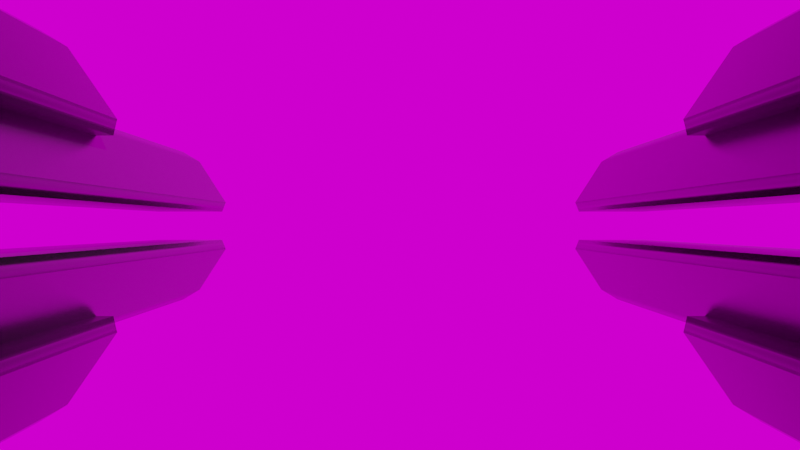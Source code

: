 # Source: RailGun.blend  (saved by Blender 3.5.10; exported with 4.5.12 LTS)
import bpy
from mathutils import Matrix  # noqa: F401  (used for matrix-valued properties, if any)

bpy.ops.wm.read_factory_settings(use_empty=True)
scene = bpy.context.scene
scene.name = 'Scene'

# ---- images (referenced by path relative to the original .blend; pixels are not part of the script)
import os
ASSET_DIR = os.environ.get("B2B_ASSET_DIR", "")  # directory of the original .blend (textures are referenced by path, not embedded)
HERE = os.path.dirname(os.path.abspath(__file__))  # packed textures are extracted next to this script under _unpacked/

def load_image(name, relpath, width, height, colorspace="sRGB"):
    """Load a texture the original file referenced (path relative to the .blend, or extracted next to this script)."""
    p = next((c for c in (os.path.join(HERE, relpath), os.path.join(ASSET_DIR, relpath)) if relpath and os.path.exists(c)), "")
    if p:
        img = bpy.data.images.load(p, check_existing=True)
        img.name = name
    else:  # same state as the original file: an image datablock whose file is absent (Cycles renders it pink)
        img = bpy.data.images.new(name, width, height)
        img.source = "FILE"
        img.filepath = "//" + (relpath or name)
    img.colorspace_settings.name = colorspace
    return img
img_starmap_4k_jpg = load_image('starmap_4k.jpg', 'starmap_4k.jpg', 1024, 1024, 'sRGB')

# ---- materials (node trees are filled in below, after node groups)
mat_darkmetal = bpy.data.materials.new('DarkMetal')
mat_darkmetal.alpha_threshold = 0.0
mat_darkmetal.use_transparent_shadow = False
mat_darkmetal.diffuse_color = (0.4206, 0.4634, 0.477, 1.0)
mat_darkmetal.specular_color = (0.747, 0.9712, 1.0)
mat_darkmetal.roughness = 0.5
mat_darkmetal.specular_intensity = 1.0
mat_lightmetal = bpy.data.materials.new('LightMetal')
mat_lightmetal.alpha_threshold = 0.0
mat_lightmetal.use_transparent_shadow = False
mat_lightmetal.line_color = (0.0, 0.0, 0.0, 1.0)

# ---- material node trees
mat_darkmetal.use_nodes = True; mat_darkmetal.node_tree.nodes.clear()
_N = mat_darkmetal.node_tree.nodes; _L = mat_darkmetal.node_tree.links
n0 = _N.new('ShaderNodeOutputMaterial'); n0.name = 'Material Output'; n0.location = (529, 711)
n1 = _N.new('ShaderNodeBsdfPrincipled'); n1.name = 'Principled BSDF'; n1.location = (202, 769)
n1.distribution = 'GGX'
n1.subsurface_method = 'BURLEY'
n1.inputs[0].default_value = (0.01678, 0.01678, 0.01678, 1.0)
n1.inputs[1].default_value = 0.9
n1.inputs[2].default_value = 0.1727
n1.inputs[3].default_value = 1.45
n1.inputs[13].default_value = 0.6636
n1.inputs[27].default_value = (0.0, 0.0, 0.0, 1.0)
n1.inputs[28].default_value = 1.0
_L.new(n1.outputs[0], n0.inputs[0])
n0.is_active_output = True
mat_lightmetal.use_nodes = True; mat_lightmetal.node_tree.nodes.clear()
_N = mat_lightmetal.node_tree.nodes; _L = mat_lightmetal.node_tree.links
n0 = _N.new('ShaderNodeOutputMaterial'); n0.name = 'Material Output'; n0.location = (300, 300)
n1 = _N.new('ShaderNodeBsdfPrincipled'); n1.name = 'Principled BSDF'; n1.location = (10, 300)
n1.distribution = 'GGX'
n1.subsurface_method = 'BURLEY'
n1.inputs[0].default_value = (0.09046, 0.09046, 0.09046, 1.0)
n1.inputs[1].default_value = 0.9455
n1.inputs[2].default_value = 0.2636
n1.inputs[3].default_value = 1.45
n1.inputs[27].default_value = (0.0, 0.0, 0.0, 1.0)
n1.inputs[28].default_value = 1.0
_L.new(n1.outputs[0], n0.inputs[0])
n0.is_active_output = True

# ---- world
world_world = bpy.data.worlds.new('World'); scene.world = world_world
world_world.use_nodes = True; world_world.node_tree.nodes.clear()
_N = world_world.node_tree.nodes; _L = world_world.node_tree.links
n0 = _N.new('ShaderNodeOutputWorld'); n0.name = 'World Output'; n0.location = (166, 308)
n1 = _N.new('ShaderNodeBackground'); n1.name = 'Background'; n1.location = (-124, 308)
n2 = _N.new('ShaderNodeTexEnvironment'); n2.name = 'Environment Texture'; n2.location = (-764, 288)
n2.image = img_starmap_4k_jpg
n3 = _N.new('ShaderNodeRGBCurve'); n3.name = 'RGB Curves'; n3.location = (-444, 407)
_c = n3.mapping.curves[3]
while len(_c.points) > 2: _c.points.remove(_c.points[-1])
_c.points[0].location = (0.0, 0.0); _c.points[0].handle_type = 'AUTO'
_c.points[1].location = (0.83636, 0.3); _c.points[1].handle_type = 'AUTO'
_p = _c.points.new(1.0, 1.0); _p.handle_type = 'AUTO'
n3.mapping.update()
_L.new(n1.outputs[0], n0.inputs[0])
_L.new(n2.outputs[0], n3.inputs[1])
_L.new(n3.outputs[0], n1.inputs[0])
n0.is_active_output = True
world_world.color = (0.05088, 0.05088, 0.05088)
world_world.use_sun_shadow = False
world_world.sun_shadow_jitter_overblur = 0.0

# ---- cameras
cam_camera = bpy.data.cameras.new('Camera')

# ---- meshes
me_cube_008 = bpy.data.meshes.new('Cube.008')
me_cube_008.from_pydata([(0.75, -1.5, 0.0), (0.5, -1.0, 0.5), (1.0, 0.25, 0.0), (0.75, 0.25, 0.5), (1.0, -1.0, 0.0), (0.75, -0.5, 0.5), (0.5, 0.25, 0.0), (0.25, 0.25, 0.0), (0.25, 0.25, 0.5), (0.5, 0.25, 0.5), (0.25, -1.5, 0.0), (0.35, -1.5, 0.0), (0.35, -1.0, 0.5), (0.25, -1.0, 0.5), (0.25, -0.5, 0.5), (0.5, -0.5, 0.5), (1.0, -7.451e-08, 0.0), (0.75, -1.043e-07, 0.5), (0.25, -1.639e-07, 0.0), (0.5, -1.341e-07, 0.0), (0.5, -1.341e-07, 0.5), (0.25, -1.639e-07, 0.5), (-2.98e-08, 0.25, 0.0), (-2.98e-08, 0.25, 0.5), (1.788e-07, -1.5, 0.0), (1.192e-07, -1.0, 0.5), (5.96e-08, -0.5, 0.5), (1.192e-07, -1.0, 0.0), (2.309e-14, -1.937e-07, 0.5), (2.309e-14, -1.937e-07, 0.0), (1.0, 0.5, 0.0), (0.875, 0.5, 0.25), (0.5, 0.5, 0.0), (0.25, 0.5, 0.0), (0.25, 0.5, 0.25), (0.5, 0.5, 0.25), (-5.96e-08, 0.5, 0.0), (-5.96e-08, 0.5, 0.25), (1.0, -7.451e-08, -0.25), (1.0, 0.25, -0.25), (0.35, -1.5, -0.25), (0.75, -1.5, -0.25), (1.0, -1.0, -0.25), (0.5, 0.25, -0.25), (1.788e-07, -1.5, -0.25), (0.25, -1.5, -0.25), (0.35, -1.0, -0.25), (0.25, -1.0, -0.25), (0.25, -1.639e-07, -0.25), (0.5, -1.341e-07, -0.25), (0.25, 0.25, -0.25), (-2.98e-08, 0.25, -0.25), (1.192e-07, -1.0, -0.25), (2.309e-14, -1.937e-07, -0.25), (1.0, 0.5, -0.25), (0.5, 0.5, -0.25), (0.25, 0.5, -0.25), (-5.96e-08, 0.5, -0.25)], [], [(23, 8, 34, 37), (4, 5, 1, 0), (4, 0, 41, 42), (50, 43, 49, 48), (16, 17, 5, 4), (29, 22, 51, 53), (17, 20, 15, 5), (20, 21, 14, 15), (28, 26, 14, 21), (5, 15, 12, 1), (15, 14, 13, 12), (26, 25, 13, 14), (22, 36, 57, 51), (0, 1, 12, 11), (11, 12, 13, 10), (3, 2, 30, 31), (19, 20, 9, 6), (3, 9, 20, 17), (18, 7, 8, 21), (27, 29, 53, 52), (19, 18, 21, 20), (2, 3, 17, 16), (0, 11, 40, 41), (8, 23, 28, 21), (13, 25, 24, 10), (36, 33, 56, 57), (16, 4, 42, 38), (32, 35, 31, 30), (37, 34, 33, 36), (8, 7, 33, 34), (50, 56, 55, 43), (22, 23, 37, 36), (32, 55, 56, 33), (6, 9, 35, 32), (9, 3, 31, 35), (46, 42, 41, 40), (49, 38, 42, 46), (48, 49, 46, 47), (47, 46, 40, 45), (51, 50, 48, 53), (43, 39, 38, 49), (47, 45, 44, 52), (48, 47, 52, 53), (39, 43, 55, 54), (50, 51, 57, 56), (33, 7, 6, 32), (10, 24, 44, 45), (30, 2, 39, 54), (18, 19, 6, 7), (11, 10, 45, 40), (32, 30, 54, 55), (2, 16, 38, 39), (24, 27, 52, 44)])
me_cube_008.polygons.foreach_set('use_smooth', [True] * 53)
_uv = me_cube_008.uv_layers.new(name='UVMap')
_uv.uv.foreach_set('vector', [0.8979, 0.8258, 0.8979, 0.8559, 0.866, 0.8559, 0.866, 0.8258, 0.7291, 0.7652, 0.7977, 0.7065, 0.8021, 0.7683, 0.7335, 0.827, 0.7291, 0.7652, 0.7335, 0.827, 0.7019, 0.827, 0.6975, 0.7652, 0.6017, 0.6147, 0.6336, 0.6147, 0.6336, 0.6448, 0.6017, 0.6448, 0.7301, 0.6447, 0.7982, 0.6463, 0.7977, 0.7065, 0.7291, 0.7652, 0.866, 0.6448, 0.866, 0.6147, 0.8979, 0.6147, 0.8979, 0.6448, 0.6656, 0.9464, 0.6336, 0.9464, 0.6336, 0.8861, 0.6656, 0.8861, 0.6336, 0.9464, 0.6017, 0.9464, 0.6017, 0.8861, 0.6336, 0.8861, 0.5697, 0.9464, 0.5697, 0.8861, 0.6017, 0.8861, 0.6017, 0.9464, 0.6656, 0.8861, 0.6336, 0.8861, 0.6145, 0.8258, 0.6336, 0.8258, 0.6336, 0.8861, 0.6017, 0.8861, 0.6017, 0.8258, 0.6145, 0.8258, 0.5697, 0.8861, 0.5697, 0.8258, 0.6017, 0.8258, 0.6017, 0.8861, 0.866, 0.6147, 0.866, 0.5845, 0.8979, 0.5845, 0.8979, 0.6147, 0.4137, 0.6587, 0.369, 0.7431, 0.3422, 0.7431, 0.3422, 0.6587, 0.3422, 0.6587, 0.3422, 0.7431, 0.3243, 0.7431, 0.3243, 0.6587, 0.7984, 0.6162, 0.7304, 0.6146, 0.7306, 0.5845, 0.7647, 0.5853, 0.9618, 0.6448, 0.8979, 0.6448, 0.8979, 0.6147, 0.9618, 0.6147, 0.6656, 0.9766, 0.6336, 0.9766, 0.6336, 0.9464, 0.6656, 0.9464, 0.961, 0.6448, 0.961, 0.6749, 0.8979, 0.6754, 0.8979, 0.6453, 0.866, 0.7655, 0.866, 0.6448, 0.8979, 0.6448, 0.8979, 0.7655, 0.6656, 0.8258, 0.6975, 0.8258, 0.6975, 0.8861, 0.6656, 0.8861, 0.7304, 0.6146, 0.7984, 0.6162, 0.7982, 0.6463, 0.7301, 0.6447, 0.6975, 0.8873, 0.7486, 0.8873, 0.7486, 0.9175, 0.6975, 0.9175, 0.6017, 0.9766, 0.5697, 0.9766, 0.5697, 0.9464, 0.6017, 0.9464, 0.3243, 0.7431, 0.2796, 0.7431, 0.2796, 0.6587, 0.3243, 0.6587, 0.834, 0.8258, 0.834, 0.8559, 0.8021, 0.8559, 0.8021, 0.8258, 0.7301, 0.6447, 0.7291, 0.7652, 0.6975, 0.7652, 0.6985, 0.6447, 0.834, 0.8861, 0.866, 0.8861, 0.866, 0.9313, 0.834, 0.9464, 0.866, 0.8258, 0.866, 0.8559, 0.834, 0.8559, 0.834, 0.8258, 0.8979, 0.6754, 0.961, 0.6749, 0.961, 0.7051, 0.9295, 0.7053, 0.6017, 0.6147, 0.6017, 0.5845, 0.6336, 0.5845, 0.6336, 0.6147, 0.866, 0.6147, 0.8021, 0.6147, 0.834, 0.5845, 0.866, 0.5845, 0.834, 0.8861, 0.8021, 0.8861, 0.8021, 0.8559, 0.834, 0.8559, 0.9618, 0.6147, 0.8979, 0.6147, 0.9298, 0.5845, 0.9618, 0.5845, 0.8979, 0.8861, 0.8979, 0.9162, 0.866, 0.9313, 0.866, 0.8861, 0.6145, 0.7655, 0.6975, 0.7655, 0.6656, 0.8258, 0.6145, 0.8258, 0.6336, 0.6448, 0.6975, 0.6448, 0.6975, 0.7655, 0.6145, 0.7655, 0.6017, 0.6448, 0.6336, 0.6448, 0.6145, 0.7655, 0.6017, 0.7655, 0.6017, 0.7655, 0.6145, 0.7655, 0.6145, 0.8258, 0.6017, 0.8258, 0.5697, 0.6147, 0.6017, 0.6147, 0.6017, 0.6448, 0.5697, 0.6448, 0.6336, 0.6147, 0.6975, 0.6147, 0.6975, 0.6448, 0.6336, 0.6448, 0.6017, 0.7655, 0.6017, 0.8258, 0.5697, 0.8258, 0.5697, 0.7655, 0.6017, 0.6448, 0.6017, 0.7655, 0.5697, 0.7655, 0.5697, 0.6448, 0.6975, 0.6147, 0.6336, 0.6147, 0.6336, 0.5845, 0.6975, 0.5845, 0.6017, 0.6147, 0.5697, 0.6147, 0.5697, 0.5845, 0.6017, 0.5845, 0.9298, 0.7053, 0.9298, 0.7355, 0.8979, 0.7355, 0.8979, 0.7053, 0.7614, 0.8873, 0.7934, 0.8873, 0.7934, 0.9175, 0.7614, 0.9175, 0.7306, 0.5845, 0.7304, 0.6146, 0.6988, 0.6146, 0.6991, 0.5845, 0.9298, 0.7656, 0.8979, 0.7656, 0.8979, 0.7355, 0.9298, 0.7355, 0.7486, 0.8873, 0.7614, 0.8873, 0.7614, 0.9175, 0.7486, 0.9175, 0.834, 0.8861, 0.834, 0.9464, 0.8021, 0.9464, 0.8021, 0.8861, 0.7304, 0.6146, 0.7301, 0.6447, 0.6985, 0.6447, 0.6988, 0.6146, 0.866, 0.8258, 0.866, 0.7655, 0.8979, 0.7655, 0.8979, 0.8258])
_ca = me_cube_008.color_attributes.new('Col', 'BYTE_COLOR', 'CORNER')
_ca.data.foreach_set('color', [1.0, 1.0, 1.0, 1.0, 1.0, 1.0, 1.0, 1.0, 1.0, 1.0, 1.0, 1.0, 1.0, 1.0, 1.0, 1.0, 1.0, 1.0, 1.0, 1.0, 1.0, 1.0, 1.0, 1.0, 1.0, 1.0, 1.0, 1.0, 1.0, 1.0, 1.0, 1.0, 1.0, 1.0, 1.0, 1.0, 1.0, 1.0, 1.0, 1.0, 1.0, 1.0, 1.0, 1.0, 1.0, 1.0, 1.0, 1.0, 1.0, 1.0, 1.0, 1.0, 1.0, 1.0, 1.0, 1.0, 1.0, 1.0, 1.0, 1.0, 1.0, 1.0, 1.0, 1.0, 1.0, 1.0, 1.0, 1.0, 1.0, 1.0, 1.0, 1.0, 1.0, 1.0, 1.0, 1.0, 1.0, 1.0, 1.0, 1.0, 1.0, 1.0, 1.0, 1.0, 1.0, 1.0, 1.0, 1.0, 1.0, 1.0, 1.0, 1.0, 1.0, 1.0, 1.0, 1.0, 1.0, 1.0, 1.0, 1.0, 1.0, 1.0, 1.0, 1.0, 1.0, 1.0, 1.0, 1.0, 1.0, 1.0, 1.0, 1.0, 1.0, 1.0, 1.0, 1.0, 1.0, 1.0, 1.0, 1.0, 1.0, 1.0, 1.0, 1.0, 1.0, 1.0, 1.0, 1.0, 1.0, 1.0, 1.0, 1.0, 1.0, 1.0, 1.0, 1.0, 1.0, 1.0, 1.0, 1.0, 1.0, 1.0, 1.0, 1.0, 1.0, 1.0, 1.0, 1.0, 1.0, 1.0, 1.0, 1.0, 1.0, 1.0, 1.0, 1.0, 1.0, 1.0, 1.0, 1.0, 1.0, 1.0, 1.0, 1.0, 1.0, 1.0, 1.0, 1.0, 1.0, 1.0, 1.0, 1.0, 1.0, 1.0, 1.0, 1.0, 1.0, 1.0, 1.0, 1.0, 1.0, 1.0, 1.0, 1.0, 1.0, 1.0, 1.0, 1.0, 1.0, 1.0, 1.0, 1.0, 1.0, 1.0, 1.0, 1.0, 1.0, 1.0, 1.0, 1.0, 1.0, 1.0, 1.0, 1.0, 1.0, 1.0, 1.0, 1.0, 1.0, 1.0, 1.0, 1.0, 1.0, 1.0, 1.0, 1.0, 1.0, 1.0, 1.0, 1.0, 1.0, 1.0, 1.0, 1.0, 1.0, 1.0, 1.0, 1.0, 1.0, 1.0, 1.0, 1.0, 1.0, 1.0, 1.0, 1.0, 1.0, 1.0, 1.0, 1.0, 1.0, 1.0, 1.0, 1.0, 1.0, 1.0, 1.0, 1.0, 1.0, 1.0, 1.0, 1.0, 1.0, 1.0, 1.0, 1.0, 1.0, 1.0, 1.0, 1.0, 1.0, 1.0, 1.0, 1.0, 1.0, 1.0, 1.0, 1.0, 1.0, 1.0, 1.0, 1.0, 1.0, 1.0, 1.0, 1.0, 1.0, 1.0, 1.0, 1.0, 1.0, 1.0, 1.0, 1.0, 1.0, 1.0, 1.0, 1.0, 1.0, 1.0, 1.0, 1.0, 1.0, 1.0, 1.0, 1.0, 1.0, 1.0, 1.0, 1.0, 1.0, 1.0, 1.0, 1.0, 1.0, 1.0, 1.0, 1.0, 1.0, 1.0, 1.0, 1.0, 1.0, 1.0, 1.0, 1.0, 1.0, 1.0, 1.0, 1.0, 1.0, 1.0, 1.0, 1.0, 1.0, 1.0, 1.0, 1.0, 1.0, 1.0, 1.0, 1.0, 1.0, 1.0, 1.0, 1.0, 1.0, 1.0, 1.0, 1.0, 1.0, 1.0, 1.0, 1.0, 1.0, 1.0, 1.0, 1.0, 1.0, 1.0, 1.0, 1.0, 1.0, 1.0, 1.0, 1.0, 1.0, 1.0, 1.0, 1.0, 1.0, 1.0, 1.0, 1.0, 1.0, 1.0, 1.0, 1.0, 1.0, 1.0, 1.0, 1.0, 1.0, 1.0, 1.0, 1.0, 1.0, 1.0, 1.0, 1.0, 1.0, 1.0, 1.0, 1.0, 1.0, 1.0, 1.0, 1.0, 1.0, 1.0, 1.0, 1.0, 1.0, 1.0, 1.0, 1.0, 1.0, 1.0, 1.0, 1.0, 1.0, 1.0, 1.0, 1.0, 1.0, 1.0, 1.0, 1.0, 1.0, 1.0, 1.0, 1.0, 1.0, 1.0, 1.0, 1.0, 1.0, 1.0, 1.0, 1.0, 1.0, 1.0, 1.0, 1.0, 1.0, 1.0, 1.0, 1.0, 1.0, 1.0, 1.0, 1.0, 1.0, 1.0, 1.0, 1.0, 1.0, 1.0, 1.0, 1.0, 1.0, 1.0, 1.0, 1.0, 1.0, 1.0, 1.0, 1.0, 1.0, 1.0, 1.0, 1.0, 1.0, 1.0, 1.0, 1.0, 1.0, 1.0, 1.0, 1.0, 1.0, 1.0, 1.0, 1.0, 1.0, 1.0, 1.0, 1.0, 1.0, 1.0, 1.0, 1.0, 1.0, 1.0, 1.0, 1.0, 1.0, 1.0, 1.0, 1.0, 1.0, 1.0, 1.0, 1.0, 1.0, 1.0, 1.0, 1.0, 1.0, 1.0, 1.0, 1.0, 1.0, 1.0, 1.0, 1.0, 1.0, 1.0, 1.0, 1.0, 1.0, 1.0, 1.0, 1.0, 1.0, 1.0, 1.0, 1.0, 1.0, 1.0, 1.0, 1.0, 1.0, 1.0, 1.0, 1.0, 1.0, 1.0, 1.0, 1.0, 1.0, 1.0, 1.0, 1.0, 1.0, 1.0, 1.0, 1.0, 1.0, 1.0, 1.0, 1.0, 1.0, 1.0, 1.0, 1.0, 1.0, 1.0, 1.0, 1.0, 1.0, 1.0, 1.0, 1.0, 1.0, 1.0, 1.0, 1.0, 1.0, 1.0, 1.0, 1.0, 1.0, 1.0, 1.0, 1.0, 1.0, 1.0, 1.0, 1.0, 1.0, 1.0, 1.0, 1.0, 1.0, 1.0, 1.0, 1.0, 1.0, 1.0, 1.0, 1.0, 1.0, 1.0, 1.0, 1.0, 1.0, 1.0, 1.0, 1.0, 1.0, 1.0, 1.0, 1.0, 1.0, 1.0, 1.0, 1.0, 1.0, 1.0, 1.0, 1.0, 1.0, 1.0, 1.0, 1.0, 1.0, 1.0, 1.0, 1.0, 1.0, 1.0, 1.0, 1.0, 1.0, 1.0, 1.0, 1.0, 1.0, 1.0, 1.0, 1.0, 1.0, 1.0, 1.0, 1.0, 1.0, 1.0, 1.0, 1.0, 1.0, 1.0, 1.0, 1.0, 1.0, 1.0, 1.0, 1.0, 1.0, 1.0, 1.0, 1.0, 1.0, 1.0, 1.0, 1.0, 1.0, 1.0, 1.0, 1.0, 1.0, 1.0, 1.0, 1.0, 1.0, 1.0, 1.0, 1.0, 1.0, 1.0, 1.0, 1.0, 1.0, 1.0, 1.0, 1.0, 1.0, 1.0, 1.0, 1.0, 1.0, 1.0, 1.0, 1.0, 1.0, 1.0, 1.0, 1.0, 1.0, 1.0, 1.0, 1.0, 1.0, 1.0, 1.0, 1.0, 1.0, 1.0, 1.0, 1.0, 1.0, 1.0, 1.0, 1.0, 1.0, 1.0, 1.0, 1.0, 1.0, 1.0, 1.0, 1.0, 1.0, 1.0, 1.0, 1.0, 1.0, 1.0, 1.0, 1.0, 1.0, 1.0, 1.0, 1.0, 1.0, 1.0, 1.0, 1.0, 1.0, 1.0, 1.0, 1.0, 1.0, 1.0, 1.0, 1.0, 1.0, 1.0, 1.0, 1.0, 1.0, 1.0, 1.0, 1.0, 1.0, 1.0, 1.0, 1.0, 1.0, 1.0, 1.0, 1.0, 1.0, 1.0, 1.0, 1.0, 1.0, 1.0, 1.0, 1.0, 1.0, 1.0, 1.0, 1.0, 1.0, 1.0, 1.0, 1.0, 1.0, 1.0, 1.0, 1.0, 1.0, 1.0, 1.0, 1.0, 1.0, 1.0, 1.0, 1.0, 1.0, 1.0, 1.0, 1.0, 1.0, 1.0, 1.0, 1.0, 1.0, 1.0, 1.0, 1.0, 1.0, 1.0, 1.0, 1.0, 1.0, 1.0, 1.0, 1.0, 1.0, 1.0, 1.0, 1.0, 1.0, 1.0, 1.0, 1.0, 1.0, 1.0, 1.0, 1.0, 1.0, 1.0, 1.0, 1.0, 1.0, 1.0, 1.0, 1.0, 1.0, 1.0, 1.0, 1.0, 1.0, 1.0, 1.0, 1.0, 1.0, 1.0, 1.0, 1.0, 1.0, 1.0, 1.0, 1.0, 1.0, 1.0, 1.0, 1.0, 1.0, 1.0, 1.0, 1.0, 1.0, 1.0, 1.0, 1.0, 1.0, 1.0, 1.0, 1.0, 1.0, 1.0, 1.0, 1.0, 1.0, 1.0, 1.0, 1.0, 1.0, 1.0, 1.0, 1.0, 1.0, 1.0, 1.0, 1.0])
me_cube_008.materials.append(mat_darkmetal)
me_cube_008.use_remesh_preserve_volume = False
me_cube_008.use_remesh_preserve_attributes = False
me_cube_008.use_mirror_vertex_groups = False
me_cube_008.update()
me_pitch = bpy.data.meshes.new('Pitch')
me_pitch.from_pydata([(-0.05, 0.1, 0.225), (0.325, 0.1, 0.225), (-0.05, -0.1, 0.225), (0.325, -0.1, 0.225), (-0.225, 0.1, 0.05), (-0.225, -0.1, 0.05), (0.425, 0.1, 0.125), (0.425, -0.1, 0.125), (0.275, 0.075, 0.1), (0.275, 0.025, 0.2), (1.5, 0.075, 0.1), (1.4, 0.025, 0.2), (0.275, -0.075, 0.1), (0.275, -0.025, 0.2), (1.5, -0.075, 0.1), (1.4, -0.025, 0.2), (-0.05, 0.1, -8.987e-11), (0.325, 0.1, -8.987e-11), (0.325, -0.1, 8.987e-11), (-0.05, -0.1, 8.987e-11), (-0.225, 0.1, -8.987e-11), (-0.225, -0.1, 8.987e-11), (0.425, 0.1, -8.987e-11), (0.425, -0.1, 8.987e-11)], [], [(16, 0, 1, 17), (18, 3, 2, 19), (2, 0, 4, 5), (3, 1, 0, 2), (21, 5, 4, 20), (19, 2, 5, 21), (22, 6, 7, 23), (1, 3, 7, 6), (17, 1, 6, 22), (8, 9, 11, 10), (10, 11, 15, 14), (14, 15, 13, 12), (12, 13, 9, 8), (10, 14, 12, 8), (15, 11, 9, 13), (0, 16, 20, 4), (3, 18, 23, 7)])
me_pitch.polygons.foreach_set('use_smooth', [True] * 17)
_uv = me_pitch.uv_layers.new(name='UVMap')
_uv.uv.foreach_set('vector', [0.7927, 0.6968, 0.7277, 0.6968, 0.7277, 0.6211, 0.7927, 0.6211, 0.8578, 0.712, 0.7927, 0.712, 0.7927, 0.6362, 0.8578, 0.6362, 0.7865, 0.7322, 0.8453, 0.7322, 0.8453, 0.7675, 0.7865, 0.7675, 0.7865, 0.8079, 0.7277, 0.8079, 0.7277, 0.7322, 0.7865, 0.7322, 0.7865, 0.7776, 0.7865, 0.7675, 0.8453, 0.7675, 0.8453, 0.7776, 0.8578, 0.6362, 0.7927, 0.6362, 0.8433, 0.6009, 0.8578, 0.6009, 0.7865, 0.8231, 0.7865, 0.7978, 0.8453, 0.7978, 0.8453, 0.8231, 0.7865, 0.7776, 0.8453, 0.7776, 0.8453, 0.7978, 0.7865, 0.7978, 0.7927, 0.6211, 0.7277, 0.6211, 0.7566, 0.6009, 0.7927, 0.6009, 0.921, 0.8483, 0.8894, 0.8483, 0.8894, 0.6211, 0.921, 0.6009, 0.9651, 0.8584, 0.9357, 0.8483, 0.9357, 0.8382, 0.9651, 0.8281, 0.8894, 0.8483, 0.8578, 0.8281, 0.8578, 0.6009, 0.8894, 0.6009, 0.7571, 0.8382, 0.7277, 0.8281, 0.7277, 0.818, 0.7571, 0.8079, 0.6836, 0.6009, 0.7277, 0.6009, 0.7277, 0.8483, 0.6836, 0.8483, 0.9504, 0.8281, 0.9357, 0.8281, 0.9357, 0.6009, 0.9504, 0.6009, 0.7277, 0.6968, 0.7927, 0.6968, 0.7927, 0.7322, 0.7783, 0.7322, 0.7927, 0.712, 0.8578, 0.712, 0.8578, 0.7322, 0.8217, 0.7322])
_ca = me_pitch.color_attributes.new('Col', 'BYTE_COLOR', 'CORNER')
_ca.data.foreach_set('color', [0.1248, 0.1248, 0.1248, 1.0, 0.1248, 0.1248, 0.1248, 1.0, 0.1248, 0.1248, 0.1248, 1.0, 0.1248, 0.1248, 0.1248, 1.0, 0.1248, 0.1248, 0.1248, 1.0, 0.1248, 0.1248, 0.1248, 1.0, 0.1248, 0.1248, 0.1248, 1.0, 0.1248, 0.1248, 0.1248, 1.0, 0.1248, 0.1248, 0.1248, 1.0, 0.1248, 0.1248, 0.1248, 1.0, 0.1248, 0.1248, 0.1248, 1.0, 0.1248, 0.1248, 0.1248, 1.0, 0.1248, 0.1248, 0.1248, 1.0, 0.1248, 0.1248, 0.1248, 1.0, 0.1248, 0.1248, 0.1248, 1.0, 0.1248, 0.1248, 0.1248, 1.0, 0.1248, 0.1248, 0.1248, 1.0, 0.1248, 0.1248, 0.1248, 1.0, 0.1248, 0.1248, 0.1248, 1.0, 0.1248, 0.1248, 0.1248, 1.0, 0.1248, 0.1248, 0.1248, 1.0, 0.1248, 0.1248, 0.1248, 1.0, 0.1248, 0.1248, 0.1248, 1.0, 0.1248, 0.1248, 0.1248, 1.0, 0.1248, 0.1248, 0.1248, 1.0, 0.1248, 0.1248, 0.1248, 1.0, 0.1248, 0.1248, 0.1248, 1.0, 0.1248, 0.1248, 0.1248, 1.0, 0.1248, 0.1248, 0.1248, 1.0, 0.1248, 0.1248, 0.1248, 1.0, 0.1248, 0.1248, 0.1248, 1.0, 0.1248, 0.1248, 0.1248, 1.0, 0.1248, 0.1248, 0.1248, 1.0, 0.1248, 0.1248, 0.1248, 1.0, 0.1248, 0.1248, 0.1248, 1.0, 0.1248, 0.1248, 0.1248, 1.0, 0.1248, 0.1248, 0.1248, 1.0, 0.1248, 0.1248, 0.1248, 1.0, 0.1248, 0.1248, 0.1248, 1.0, 0.1248, 0.1248, 0.1248, 1.0, 0.1248, 0.1248, 0.1248, 1.0, 0.1248, 0.1248, 0.1248, 1.0, 0.1248, 0.1248, 0.1248, 1.0, 0.1248, 0.1248, 0.1248, 1.0, 0.1248, 0.1248, 0.1248, 1.0, 0.1248, 0.1248, 0.1248, 1.0, 0.1248, 0.1248, 0.1248, 1.0, 0.1248, 0.1248, 0.1248, 1.0, 0.1248, 0.1248, 0.1248, 1.0, 0.1248, 0.1248, 0.1248, 1.0, 0.1248, 0.1248, 0.1248, 1.0, 0.1248, 0.1248, 0.1248, 1.0, 0.1248, 0.1248, 0.1248, 1.0, 0.1248, 0.1248, 0.1248, 1.0, 0.1248, 0.1248, 0.1248, 1.0, 0.1248, 0.1248, 0.1248, 1.0, 0.1248, 0.1248, 0.1248, 1.0, 0.1248, 0.1248, 0.1248, 1.0, 0.1248, 0.1248, 0.1248, 1.0, 0.1248, 0.1248, 0.1248, 1.0, 0.1248, 0.1248, 0.1248, 1.0, 0.1248, 0.1248, 0.1248, 1.0, 0.1248, 0.1248, 0.1248, 1.0, 0.1248, 0.1248, 0.1248, 1.0, 0.1248, 0.1248, 0.1248, 1.0, 0.1248, 0.1248, 0.1248, 1.0, 0.1248, 0.1248, 0.1248, 1.0, 0.1248, 0.1248, 0.1248, 1.0])
me_pitch.materials.append(mat_darkmetal)
me_pitch.use_remesh_preserve_volume = False
me_pitch.use_remesh_preserve_attributes = False
me_pitch.use_mirror_vertex_groups = False
me_pitch.use_paint_bone_selection = False
me_pitch.use_paint_mask = True
me_pitch.update()
me_barrel = bpy.data.meshes.new('Barrel')
me_barrel.from_pydata([(0.325, 0.075, 0.025), (0.325, 0.025, 0.125), (2.25, 0.075, 0.025), (2.15, 0.025, 0.125), (0.325, -0.075, 0.025), (0.325, -0.025, 0.125), (2.25, -0.075, 0.025), (2.15, -0.025, 0.125)], [], [(0, 1, 3, 2), (2, 3, 7, 6), (6, 7, 5, 4), (4, 5, 1, 0), (2, 6, 4, 0), (7, 3, 1, 5)])
me_barrel.polygons.foreach_set('use_smooth', [True] * 6)
_uv = me_barrel.uv_layers.new(name='UVMap')
_uv.uv.foreach_set('vector', [0.652, 0.9897, 0.6204, 0.9897, 0.6204, 0.6211, 0.652, 0.6009, 0.8159, 0.8534, 0.7865, 0.8433, 0.7865, 0.8332, 0.8159, 0.8231, 0.652, 0.6009, 0.6836, 0.6211, 0.6836, 0.9897, 0.652, 0.9897, 0.8453, 0.8534, 0.8159, 0.8433, 0.8159, 0.8332, 0.8453, 0.8231, 0.5762, 0.6009, 0.6204, 0.6009, 0.6204, 0.9897, 0.5762, 0.9897, 0.9357, 0.9695, 0.921, 0.9695, 0.921, 0.6009, 0.9357, 0.6009])
_ca = me_barrel.color_attributes.new('Col', 'BYTE_COLOR', 'CORNER')
_ca.data.foreach_set('color', [1.0, 1.0, 1.0, 1.0, 1.0, 1.0, 1.0, 1.0, 1.0, 1.0, 1.0, 1.0, 1.0, 1.0, 1.0, 1.0, 1.0, 1.0, 1.0, 1.0, 1.0, 1.0, 1.0, 1.0, 1.0, 1.0, 1.0, 1.0, 1.0, 1.0, 1.0, 1.0, 1.0, 1.0, 1.0, 1.0, 1.0, 1.0, 1.0, 1.0, 1.0, 1.0, 1.0, 1.0, 1.0, 1.0, 1.0, 1.0, 1.0, 1.0, 1.0, 1.0, 1.0, 1.0, 1.0, 1.0, 1.0, 1.0, 1.0, 1.0, 1.0, 1.0, 1.0, 1.0, 1.0, 1.0, 1.0, 1.0, 1.0, 1.0, 1.0, 1.0, 1.0, 1.0, 1.0, 1.0, 1.0, 1.0, 1.0, 1.0, 1.0, 1.0, 1.0, 1.0, 1.0, 1.0, 1.0, 1.0, 1.0, 1.0, 1.0, 1.0, 1.0, 1.0, 1.0, 1.0])
me_barrel.materials.append(mat_lightmetal)
me_barrel.use_remesh_preserve_volume = False
me_barrel.use_remesh_preserve_attributes = False
me_barrel.use_mirror_vertex_groups = False
me_barrel.use_paint_bone_selection = False
me_barrel.use_paint_mask = True
me_barrel.update()

# ---- objects
ob_yawmotor = bpy.data.objects.new('YawMotor', None)
ob_tiltmotor = bpy.data.objects.new('TiltMotor', None)
ob_mainpart = bpy.data.objects.new('MainPart', me_cube_008)
ob_pitchright = bpy.data.objects.new('PItchRight', me_pitch)
ob_barrelright = bpy.data.objects.new('BarrelRight', me_barrel)
ob_spawnerright = bpy.data.objects.new('SpawnerRight', None)
ob_pitchleft = bpy.data.objects.new('PItchLeft', me_pitch)
ob_barrelleft = bpy.data.objects.new('BarrelLeft', me_barrel)
ob_spawnerleft = bpy.data.objects.new('SpawnerLeft', None)
ob_sight = bpy.data.objects.new('Sight', cam_camera)

# ---- transforms, parenting, visibility, modifiers, constraints
ob_yawmotor.location = (0.0, 0.0, 0.0)
ob_yawmotor.empty_display_type = 'IMAGE'
ob_tiltmotor.parent = ob_mainpart
ob_tiltmotor.matrix_parent_inverse = Matrix(((1.0, -0.0, 0.0, -0.0), (-0.0, 1.0, -0.0, 0.0), (0.0, -0.0, 1.0, -0.25), (-0.0, 0.0, -0.0, 1.0)))
ob_tiltmotor.location = (0.0, 0.25, 0.5)
ob_tiltmotor.rotation_euler = (-0.0, 1.571, 0.0)
ob_tiltmotor.empty_display_type = 'IMAGE'
ob_mainpart.parent = ob_yawmotor
ob_mainpart.location = (0.0, 0.0, 0.25)
ob_mainpart.lineart.crease_threshold = 0.0
_m = ob_mainpart.modifiers.new('Mirror', 'MIRROR')
_m = ob_mainpart.modifiers.new('Bevel', 'BEVEL')
_m.width = 0.03
_m.width_pct = 0.03
_m.angle_limit = 0.281
_m.profile = 1.0
_m.harden_normals = True
_m.spread = 0.0
ob_pitchright.parent = ob_tiltmotor
ob_pitchright.matrix_parent_inverse = Matrix(((7.55e-08, -0.0, -1.0, 0.5), (-0.0, 1.0, -0.0, -0.25), (1.0, 0.0, 7.55e-08, -3.775e-08), (-0.0, -0.0, -0.0, 1.0)))
ob_pitchright.location = (-0.375, 0.25, 0.5)
ob_pitchright.rotation_euler = (1.51e-07, -3.142, -1.571)
ob_pitchright.lineart.crease_threshold = 0.0
_m = ob_pitchright.modifiers.new('Mirror', 'MIRROR')
_m.use_axis = (False, False, True)
_m = ob_pitchright.modifiers.new('Bevel', 'BEVEL')
_m.width = 0.018
_m.width_pct = 0.018
_m.angle_limit = 0.5166
_m.harden_normals = True
_m.spread = 0.0
ob_barrelright.parent = ob_pitchright
ob_barrelright.matrix_parent_inverse = Matrix(((3.139e-07, 1.0, -1.192e-07, -0.25), (-1.0, 3.139e-07, -1.344e-07, 0.375), (-1.344e-07, 1.192e-07, 1.0, -0.5), (-0.0, -0.0, -0.0, 1.0)))
ob_barrelright.location = (0.375, 0.25, 0.5)
ob_barrelright.rotation_euler = (-1.344e-07, 1.192e-07, 1.571)
ob_barrelright.lineart.crease_threshold = 0.0
_m = ob_barrelright.modifiers.new('Mirror', 'MIRROR')
_m.use_axis = (False, False, True)
_m = ob_barrelright.modifiers.new('Bevel', 'BEVEL')
_m.width = 0.018
_m.width_pct = 0.018
_m.limit_method = 'NONE'
_m.profile = 1.0
_m.harden_normals = True
_m.spread = 0.0
ob_spawnerright.parent = ob_barrelright
ob_spawnerright.matrix_parent_inverse = Matrix(((1.947e-07, 1.0, -1.192e-07, -0.25), (-1.0, 1.947e-07, -1.344e-07, 0.375), (-1.344e-07, 1.192e-07, 1.0, -0.5), (-0.0, -0.0, -0.0, 1.0)))
ob_spawnerright.location = (0.375, 2.25, 0.5)
ob_spawnerright.rotation_euler = (-1.571, 1.571, 0.0)
ob_spawnerright.empty_display_type = 'SINGLE_ARROW'
ob_spawnerright.empty_display_size = 0.25
ob_spawnerright.lineart.crease_threshold = 0.0
ob_pitchleft.parent = ob_tiltmotor
ob_pitchleft.matrix_parent_inverse = Matrix(((7.55e-08, -0.0, -1.0, 0.5), (-0.0, 1.0, -0.0, -0.25), (1.0, 0.0, 7.55e-08, -3.775e-08), (-0.0, -0.0, -0.0, 1.0)))
ob_pitchleft.location = (0.375, 0.25, 0.5)
ob_pitchleft.rotation_euler = (1.51e-07, -3.142, -1.571)
ob_pitchleft.lineart.crease_threshold = 0.0
_m = ob_pitchleft.modifiers.new('Mirror', 'MIRROR')
_m.use_axis = (False, False, True)
_m = ob_pitchleft.modifiers.new('Bevel', 'BEVEL')
_m.width = 0.018
_m.width_pct = 0.018
_m.harden_normals = True
_m.spread = 0.0
ob_barrelleft.parent = ob_pitchleft
ob_barrelleft.matrix_parent_inverse = Matrix(((3.139e-07, 1.0, -2.384e-07, -0.25), (-1.0, 3.139e-07, -1.344e-07, -0.375), (-1.344e-07, 2.384e-07, 1.0, -0.5), (-0.0, -0.0, -0.0, 1.0)))
ob_barrelleft.location = (-0.375, 0.25, 0.5)
ob_barrelleft.rotation_euler = (-1.344e-07, 2.384e-07, 1.571)
ob_barrelleft.lineart.crease_threshold = 0.0
_m = ob_barrelleft.modifiers.new('Mirror', 'MIRROR')
_m.use_axis = (False, False, True)
_m = ob_barrelleft.modifiers.new('Bevel', 'BEVEL')
_m.width = 0.018
_m.width_pct = 0.018
_m.profile = 1.0
_m.harden_normals = True
_m.spread = 0.0
ob_spawnerleft.parent = ob_barrelleft
ob_spawnerleft.matrix_parent_inverse = Matrix(((1.947e-07, 1.0, -2.384e-07, -0.25), (-1.0, 1.947e-07, -1.344e-07, -0.375), (-1.344e-07, 2.384e-07, 1.0, -0.5), (-0.0, -0.0, -0.0, 1.0)))
ob_spawnerleft.location = (-0.375, 2.25, 0.5)
ob_spawnerleft.rotation_euler = (-1.571, 1.571, 0.0)
ob_spawnerleft.empty_display_type = 'SINGLE_ARROW'
ob_spawnerleft.empty_display_size = 0.25
ob_spawnerleft.lineart.crease_threshold = 0.0
ob_sight.parent = ob_tiltmotor
ob_sight.matrix_parent_inverse = Matrix(((7.55e-08, -0.0, -1.0, 0.5), (-0.0, 1.0, -0.0, -0.25), (1.0, 0.0, 7.55e-08, -3.775e-08), (-0.0, -0.0, -0.0, 1.0)))
ob_sight.location = (-5.549e-22, 0.5, 0.5)
ob_sight.rotation_euler = (1.571, 2.22e-16, 2.22e-16)

# ---- collection membership
scene.collection.objects.link(ob_yawmotor)
scene.collection.objects.link(ob_tiltmotor)
scene.collection.objects.link(ob_mainpart)
scene.collection.objects.link(ob_pitchright)
scene.collection.objects.link(ob_barrelright)
scene.collection.objects.link(ob_spawnerright)
scene.collection.objects.link(ob_pitchleft)
scene.collection.objects.link(ob_barrelleft)
scene.collection.objects.link(ob_spawnerleft)
scene.collection.objects.link(ob_sight)

# ---- scene / render settings (as saved in the file)
scene.camera = ob_sight
scene.frame_start = 1; scene.frame_end = 250; scene.frame_set(1)
scene.render.engine = 'BLENDER_EEVEE_NEXT'
scene.cycles.use_denoising = False
scene.cycles.samples = 128
scene.cycles.sampling_pattern = 'TABULATED_SOBOL'
scene.cycles.use_adaptive_sampling = False
scene.cycles.use_light_tree = False
scene.view_settings.view_transform = 'Filmic'
bpy.context.view_layer.update()

# ---- added for rendering (the .blend has no usable light): sun
light_auto_sun = bpy.data.lights.new('AutoSun', 'SUN')
light_auto_sun.energy = 3.0
light_auto_sun.angle = 0.0523599
ob_auto_sun = bpy.data.objects.new('AutoSun', light_auto_sun)
scene.collection.objects.link(ob_auto_sun)
ob_auto_sun.rotation_euler = (0.872665, 0.174533, 0.523599)
bpy.context.view_layer.update()
